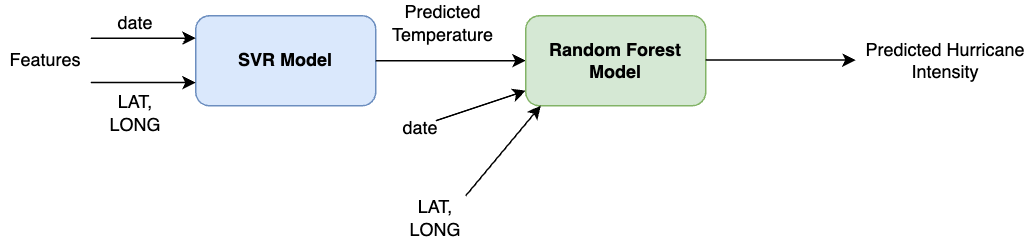

The diagram above was exported from draw.io. Its source (the exported page's mxGraphModel, read from the mxfile embedded in the PNG):
<mxGraphModel dx="1224" dy="723" grid="1" gridSize="10" guides="1" tooltips="1" connect="1" arrows="1" fold="1" page="1" pageScale="1" pageWidth="4200" pageHeight="6000" math="0" shadow="0">
  <root>
    <mxCell id="0" />
    <mxCell id="1" parent="0" />
    <mxCell id="upf3YcPoSv1qyloGfrf6-1" value="&lt;b&gt;SVR Model&lt;/b&gt;" style="rounded=1;whiteSpace=wrap;html=1;fillColor=#dae8fc;strokeColor=#6c8ebf;" vertex="1" parent="1">
      <mxGeometry x="270" y="120" width="120" height="60" as="geometry" />
    </mxCell>
    <mxCell id="upf3YcPoSv1qyloGfrf6-2" value="" style="endArrow=classic;html=1;rounded=0;entryX=0;entryY=0.25;entryDx=0;entryDy=0;" edge="1" parent="1" target="upf3YcPoSv1qyloGfrf6-1">
      <mxGeometry width="50" height="50" relative="1" as="geometry">
        <mxPoint x="200" y="135" as="sourcePoint" />
        <mxPoint x="220" y="90" as="targetPoint" />
      </mxGeometry>
    </mxCell>
    <mxCell id="upf3YcPoSv1qyloGfrf6-3" value="date" style="text;html=1;align=center;verticalAlign=middle;whiteSpace=wrap;rounded=0;" vertex="1" parent="1">
      <mxGeometry x="200" y="110" width="60" height="30" as="geometry" />
    </mxCell>
    <mxCell id="upf3YcPoSv1qyloGfrf6-4" value="LAT, LONG" style="text;html=1;align=center;verticalAlign=middle;whiteSpace=wrap;rounded=0;" vertex="1" parent="1">
      <mxGeometry x="200" y="170" width="60" height="30" as="geometry" />
    </mxCell>
    <mxCell id="upf3YcPoSv1qyloGfrf6-5" value="" style="endArrow=classic;html=1;rounded=0;" edge="1" parent="1">
      <mxGeometry width="50" height="50" relative="1" as="geometry">
        <mxPoint x="390" y="150" as="sourcePoint" />
        <mxPoint x="490" y="150" as="targetPoint" />
      </mxGeometry>
    </mxCell>
    <mxCell id="upf3YcPoSv1qyloGfrf6-6" value="" style="endArrow=classic;html=1;rounded=0;entryX=0;entryY=0.25;entryDx=0;entryDy=0;" edge="1" parent="1">
      <mxGeometry width="50" height="50" relative="1" as="geometry">
        <mxPoint x="200" y="164.5" as="sourcePoint" />
        <mxPoint x="270" y="164.5" as="targetPoint" />
      </mxGeometry>
    </mxCell>
    <mxCell id="upf3YcPoSv1qyloGfrf6-7" value="Features" style="text;html=1;align=center;verticalAlign=middle;whiteSpace=wrap;rounded=0;" vertex="1" parent="1">
      <mxGeometry x="140" y="135" width="60" height="30" as="geometry" />
    </mxCell>
    <mxCell id="upf3YcPoSv1qyloGfrf6-8" value="Predicted Temperature" style="text;html=1;align=center;verticalAlign=middle;whiteSpace=wrap;rounded=0;" vertex="1" parent="1">
      <mxGeometry x="400" y="110" width="70" height="30" as="geometry" />
    </mxCell>
    <mxCell id="upf3YcPoSv1qyloGfrf6-9" value="&lt;b&gt;Random Forest Model&lt;/b&gt;" style="rounded=1;whiteSpace=wrap;html=1;fillColor=#d5e8d4;strokeColor=#82b366;" vertex="1" parent="1">
      <mxGeometry x="490" y="120" width="120" height="60" as="geometry" />
    </mxCell>
    <mxCell id="upf3YcPoSv1qyloGfrf6-10" value="" style="endArrow=classic;html=1;rounded=0;" edge="1" parent="1">
      <mxGeometry width="50" height="50" relative="1" as="geometry">
        <mxPoint x="430" y="190" as="sourcePoint" />
        <mxPoint x="490" y="170" as="targetPoint" />
      </mxGeometry>
    </mxCell>
    <mxCell id="upf3YcPoSv1qyloGfrf6-11" value="date" style="text;html=1;align=center;verticalAlign=middle;whiteSpace=wrap;rounded=0;" vertex="1" parent="1">
      <mxGeometry x="390" y="180" width="60" height="30" as="geometry" />
    </mxCell>
    <mxCell id="upf3YcPoSv1qyloGfrf6-12" value="" style="endArrow=classic;html=1;rounded=0;" edge="1" parent="1">
      <mxGeometry width="50" height="50" relative="1" as="geometry">
        <mxPoint x="450" y="240" as="sourcePoint" />
        <mxPoint x="500" y="180" as="targetPoint" />
      </mxGeometry>
    </mxCell>
    <mxCell id="upf3YcPoSv1qyloGfrf6-13" value="LAT, LONG" style="text;html=1;align=center;verticalAlign=middle;whiteSpace=wrap;rounded=0;" vertex="1" parent="1">
      <mxGeometry x="400" y="240" width="60" height="30" as="geometry" />
    </mxCell>
    <mxCell id="upf3YcPoSv1qyloGfrf6-14" value="" style="endArrow=classic;html=1;rounded=0;" edge="1" parent="1">
      <mxGeometry width="50" height="50" relative="1" as="geometry">
        <mxPoint x="610" y="149.5" as="sourcePoint" />
        <mxPoint x="710" y="149.5" as="targetPoint" />
      </mxGeometry>
    </mxCell>
    <mxCell id="upf3YcPoSv1qyloGfrf6-15" value="Predicted Hurricane Intensity" style="text;html=1;align=center;verticalAlign=middle;whiteSpace=wrap;rounded=0;" vertex="1" parent="1">
      <mxGeometry x="710" y="135" width="120" height="30" as="geometry" />
    </mxCell>
  </root>
</mxGraphModel>